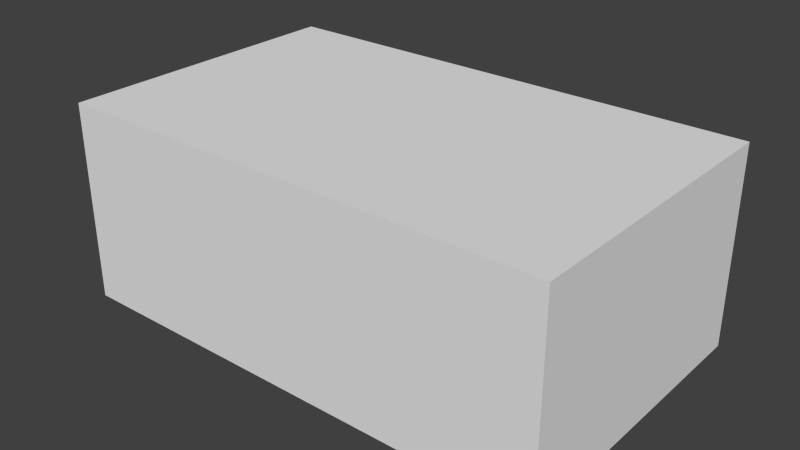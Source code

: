 # Source: RT60.blend  (saved by Blender 2.62.0; exported with 4.5.12 LTS)
import bpy
from mathutils import Matrix  # noqa: F401  (used for matrix-valued properties, if any)

bpy.ops.wm.read_factory_settings(use_empty=True)
scene = bpy.context.scene
scene.name = 'Scene'

# ---- collections
col_collection_1 = bpy.data.collections.new('Collection 1'); scene.collection.children.link(col_collection_1)

# ---- materials (node trees are filled in below, after node groups)
mat_hall_material = bpy.data.materials.new('Hall_Material')
mat_hall_material.alpha_threshold = 0.0
mat_hall_material.use_transparent_shadow = False
mat_hall_material.roughness = 0.5
mat_hall_material.line_color = (0.0, 0.0, 0.0, 1.0)

# ---- material node trees

# ---- world
world_world = bpy.data.worlds.new('World'); scene.world = world_world
world_world.color = (0.05088, 0.05088, 0.05088)
world_world.use_sun_shadow = False
world_world.sun_shadow_jitter_overblur = 0.0
world_world.cycles.sampling_method = 'MANUAL'
world_world.cycles.sample_map_resolution = 256

# ---- meshes
me_cube_001 = bpy.data.meshes.new('Cube.001')
me_cube_001.from_pydata([(0.5, 0.5, 0.0), (0.5, -0.5, 0.0), (-0.5, -0.5, 0.0), (-0.5, 0.5, 0.0), (0.5, 0.5, 1.0), (0.5, -0.5, 1.0), (-0.5, -0.5, 1.0), (-0.5, 0.5, 1.0)], [], [(0, 1, 2, 3), (4, 7, 6, 5), (0, 4, 5, 1), (1, 5, 6, 2), (2, 6, 7, 3), (4, 0, 3, 7)])
me_cube_001.materials.append(mat_hall_material)
me_cube_001.use_remesh_preserve_volume = False
me_cube_001.use_remesh_preserve_attributes = False
me_cube_001.use_mirror_vertex_groups = False
me_cube_001.update()

# ---- objects
ob_listener = bpy.data.objects.new('Listener', None)
ob_source = bpy.data.objects.new('Source', None)
ob_hall = bpy.data.objects.new('Hall', me_cube_001)

# ---- transforms, parenting, visibility, modifiers, constraints
ob_listener.location = (4.0, 0.0, 1.6)
ob_listener.empty_image_offset = (0.0, 0.0)
ob_listener.lineart.crease_threshold = 0.0
ob_source.location = (-4.0, 0.0, 1.6)
ob_source.empty_image_offset = (0.0, 0.0)
ob_source.lineart.crease_threshold = 0.0
ob_hall.location = (-2.235e-08, 5.215e-08, 0.0)
ob_hall.scale = (10.0, 6.0, 4.0)
ob_hall.lineart.crease_threshold = 0.0

# ---- collection membership
col_collection_1.objects.link(ob_listener)
col_collection_1.objects.link(ob_source)
col_collection_1.objects.link(ob_hall)

# ---- scene / render settings (as saved in the file)
scene.frame_start = 1; scene.frame_end = 250; scene.frame_set(0)
scene.render.engine = 'BLENDER_EEVEE_NEXT'
scene.render.image_settings.color_mode = 'RGB'
scene.render.image_settings.compression = 90
scene.render.resolution_percentage = 50
scene.render.dither_intensity = 0.0
scene.render.bake_margin = 2
scene.render.bake_bias = 0.0
scene.cycles.use_denoising = False
scene.cycles.samples = 10
scene.cycles.sampling_pattern = 'TABULATED_SOBOL'
scene.cycles.light_sampling_threshold = 0.0
scene.cycles.use_adaptive_sampling = False
scene.cycles.use_light_tree = False
scene.cycles.blur_glossy = 0.0
scene.cycles.volume_bounces = 1
scene.cycles.pixel_filter_type = 'GAUSSIAN'
scene.cycles.sample_clamp_indirect = 0.0
scene.view_settings.view_transform = 'Standard'
bpy.context.view_layer.update()

# ---- added for rendering (the .blend has no active camera and no usable light): camera, sun
cam_auto = bpy.data.cameras.new('AutoCamera')
cam_auto.lens = 50.0
cam_auto.sensor_width = 36.0
cam_auto.clip_end = 1000.0
ob_auto_camera = bpy.data.objects.new('AutoCamera', cam_auto)
scene.collection.objects.link(ob_auto_camera)
ob_auto_camera.location = (11.4069, -13.6883, 11.1256)
ob_auto_camera.rotation_euler = (1.09748, -7.21219e-08, 0.694738)
scene.camera = ob_auto_camera
light_auto_sun = bpy.data.lights.new('AutoSun', 'SUN')
light_auto_sun.energy = 3.0
light_auto_sun.angle = 0.0523599
ob_auto_sun = bpy.data.objects.new('AutoSun', light_auto_sun)
scene.collection.objects.link(ob_auto_sun)
ob_auto_sun.rotation_euler = (0.872665, 0.174533, 0.523599)
bpy.context.view_layer.update()
